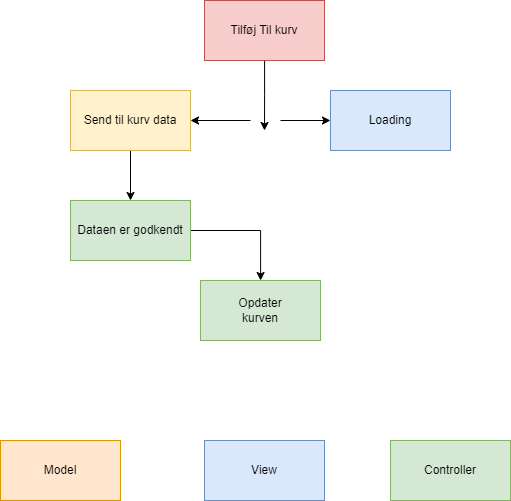

The diagram above was exported from draw.io. Its source (the exported page's mxGraphModel, read from the mxfile embedded in the PNG):
<mxGraphModel dx="1909" dy="964" grid="1" gridSize="10" guides="1" tooltips="1" connect="1" arrows="1" fold="1" page="1" pageScale="1" pageWidth="827" pageHeight="1169" math="0" shadow="0">
  <root>
    <mxCell id="0" />
    <mxCell id="1" parent="0" />
    <mxCell id="x1kLvjfl1_Cvlzsr3nEp-8" style="edgeStyle=orthogonalEdgeStyle;rounded=0;orthogonalLoop=1;jettySize=auto;html=1;" parent="1" source="x1kLvjfl1_Cvlzsr3nEp-1" edge="1">
      <mxGeometry relative="1" as="geometry">
        <mxPoint x="414" y="170" as="targetPoint" />
      </mxGeometry>
    </mxCell>
    <mxCell id="x1kLvjfl1_Cvlzsr3nEp-1" value="Tilføj Til kurv" style="rounded=0;whiteSpace=wrap;html=1;fillColor=#f8cecc;strokeColor=#b85450;" parent="1" vertex="1">
      <mxGeometry x="354" y="40" width="120" height="60" as="geometry" />
    </mxCell>
    <mxCell id="x1kLvjfl1_Cvlzsr3nEp-2" value="Loading" style="rounded=0;whiteSpace=wrap;html=1;fillColor=#dae8fc;strokeColor=#6c8ebf;" parent="1" vertex="1">
      <mxGeometry x="480" y="130" width="120" height="60" as="geometry" />
    </mxCell>
    <mxCell id="x1kLvjfl1_Cvlzsr3nEp-6" value="" style="edgeStyle=orthogonalEdgeStyle;rounded=0;orthogonalLoop=1;jettySize=auto;html=1;" parent="1" source="x1kLvjfl1_Cvlzsr3nEp-3" target="x1kLvjfl1_Cvlzsr3nEp-4" edge="1">
      <mxGeometry relative="1" as="geometry" />
    </mxCell>
    <mxCell id="x1kLvjfl1_Cvlzsr3nEp-3" value="Send til kurv data" style="rounded=0;whiteSpace=wrap;html=1;fillColor=#fff2cc;strokeColor=#d6b656;" parent="1" vertex="1">
      <mxGeometry x="220" y="130" width="120" height="60" as="geometry" />
    </mxCell>
    <mxCell id="x1kLvjfl1_Cvlzsr3nEp-7" style="edgeStyle=orthogonalEdgeStyle;rounded=0;orthogonalLoop=1;jettySize=auto;html=1;" parent="1" source="x1kLvjfl1_Cvlzsr3nEp-4" target="x1kLvjfl1_Cvlzsr3nEp-5" edge="1">
      <mxGeometry relative="1" as="geometry" />
    </mxCell>
    <mxCell id="x1kLvjfl1_Cvlzsr3nEp-4" value="Dataen er godkendt" style="rounded=0;whiteSpace=wrap;html=1;fillColor=#d5e8d4;strokeColor=#82b366;" parent="1" vertex="1">
      <mxGeometry x="220" y="240" width="120" height="60" as="geometry" />
    </mxCell>
    <mxCell id="x1kLvjfl1_Cvlzsr3nEp-5" value="Opdater&lt;br&gt;kurven" style="rounded=0;whiteSpace=wrap;html=1;fillColor=#d5e8d4;strokeColor=#82b366;" parent="1" vertex="1">
      <mxGeometry x="350" y="320" width="120" height="60" as="geometry" />
    </mxCell>
    <mxCell id="x1kLvjfl1_Cvlzsr3nEp-10" value="" style="endArrow=classic;html=1;rounded=0;entryX=0;entryY=0.5;entryDx=0;entryDy=0;" parent="1" target="x1kLvjfl1_Cvlzsr3nEp-2" edge="1">
      <mxGeometry width="50" height="50" relative="1" as="geometry">
        <mxPoint x="430" y="160" as="sourcePoint" />
        <mxPoint x="460" y="130" as="targetPoint" />
      </mxGeometry>
    </mxCell>
    <mxCell id="x1kLvjfl1_Cvlzsr3nEp-11" value="" style="endArrow=classic;html=1;rounded=0;entryX=1;entryY=0.5;entryDx=0;entryDy=0;" parent="1" target="x1kLvjfl1_Cvlzsr3nEp-3" edge="1">
      <mxGeometry width="50" height="50" relative="1" as="geometry">
        <mxPoint x="400" y="160" as="sourcePoint" />
        <mxPoint x="410" y="159.66" as="targetPoint" />
      </mxGeometry>
    </mxCell>
    <mxCell id="x1kLvjfl1_Cvlzsr3nEp-12" value="Model" style="rounded=0;whiteSpace=wrap;html=1;fillColor=#ffe6cc;strokeColor=#d79b00;" parent="1" vertex="1">
      <mxGeometry x="150" y="480" width="120" height="60" as="geometry" />
    </mxCell>
    <mxCell id="x1kLvjfl1_Cvlzsr3nEp-13" value="View" style="rounded=0;whiteSpace=wrap;html=1;fillColor=#dae8fc;strokeColor=#6c8ebf;" parent="1" vertex="1">
      <mxGeometry x="354" y="480" width="120" height="60" as="geometry" />
    </mxCell>
    <mxCell id="x1kLvjfl1_Cvlzsr3nEp-14" value="Controller" style="rounded=0;whiteSpace=wrap;html=1;fillColor=#d5e8d4;strokeColor=#82b366;" parent="1" vertex="1">
      <mxGeometry x="540" y="480" width="120" height="60" as="geometry" />
    </mxCell>
  </root>
</mxGraphModel>